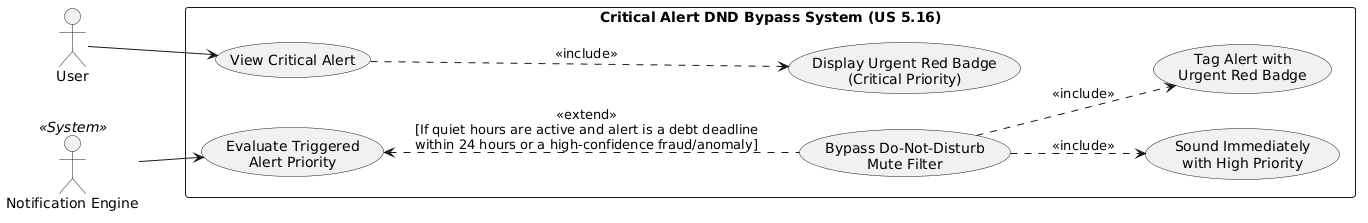

The diagram above was rendered by PlantUML. Its source (embedded in the PNG):
@startuml
left to right direction

actor "User" as U
actor "Notification Engine" as S <<System>>

rectangle "Critical Alert DND Bypass System (US 5.16)" {
  usecase "View Critical Alert" as UC1
  usecase "Display Urgent Red Badge\n(Critical Priority)" as UC2
  usecase "Evaluate Triggered\nAlert Priority" as UC3
  usecase "Bypass Do-Not-Disturb\nMute Filter" as UC4
  usecase "Sound Immediately\nwith High Priority" as UC5
  usecase "Tag Alert with\nUrgent Red Badge" as UC6
}

U --> UC1
UC1 ..> UC2 : <<include>>

S --> UC3
UC3 <.. UC4 : <<extend>>\n[If quiet hours are active and alert is a debt deadline\nwithin 24 hours or a high-confidence fraud/anomaly]
UC4 ..> UC5 : <<include>>
UC4 ..> UC6 : <<include>>
@enduml